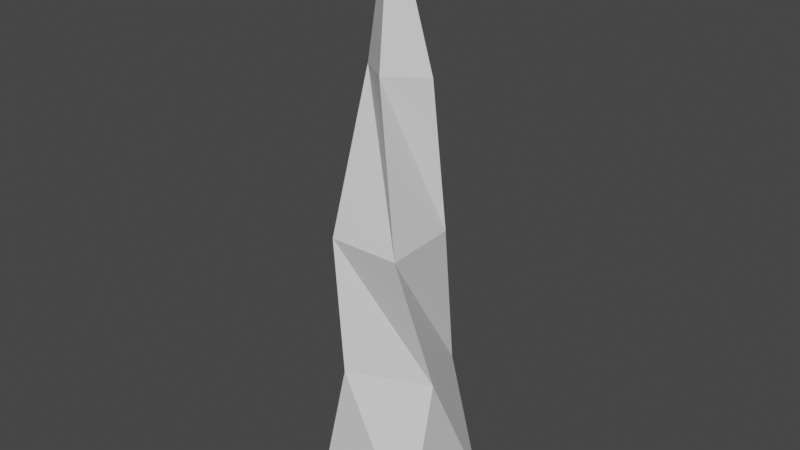 # Source: spike_big.blend  (saved by Blender 3.6.11; exported with 4.5.12 LTS)
import bpy
from mathutils import Matrix  # noqa: F401  (used for matrix-valued properties, if any)

bpy.ops.wm.read_factory_settings(use_empty=True)
scene = bpy.context.scene
scene.name = 'Scene'

# ---- collections
col_collection = bpy.data.collections.new('Collection'); scene.collection.children.link(col_collection)

# ---- materials (node trees are filled in below, after node groups)
mat_material = bpy.data.materials.new('Material')
mat_material.alpha_threshold = 0.0
mat_material.use_transparent_shadow = False
mat_material.roughness = 0.5
mat_material.line_color = (0.0, 0.0, 0.0, 1.0)

# ---- material node trees
mat_material.use_nodes = True; mat_material.node_tree.nodes.clear()
_N = mat_material.node_tree.nodes; _L = mat_material.node_tree.links
n0 = _N.new('ShaderNodeOutputMaterial'); n0.name = 'Material Output'; n0.location = (300, 300)
n1 = _N.new('ShaderNodeBsdfPrincipled'); n1.name = 'Principled BSDF'; n1.location = (10, 300)
n1.distribution = 'GGX'
n1.subsurface_method = 'RANDOM_WALK_SKIN'
n1.inputs[3].default_value = 1.45
n1.inputs[27].default_value = (0.0, 0.0, 0.0, 1.0)
n1.inputs[28].default_value = 1.0
_L.new(n1.outputs[0], n0.inputs[0])
n0.is_active_output = True

# ---- world
world_world = bpy.data.worlds.new('World'); scene.world = world_world
world_world.use_nodes = True; world_world.node_tree.nodes.clear()
_N = world_world.node_tree.nodes; _L = world_world.node_tree.links
n0 = _N.new('ShaderNodeOutputWorld'); n0.name = 'World Output'; n0.location = (300, 300)
n1 = _N.new('ShaderNodeBackground'); n1.name = 'Background'; n1.location = (10, 300)
n1.inputs[0].default_value = (0.05088, 0.05088, 0.05088, 1.0)
_L.new(n1.outputs[0], n0.inputs[0])
n0.is_active_output = True
world_world.color = (0.05088, 0.05088, 0.05088)
world_world.use_sun_shadow = False
world_world.sun_shadow_jitter_overblur = 0.0

# ---- meshes
me_cube = bpy.data.meshes.new('Cube')
me_cube.from_pydata([(-0.01603, -0.08995, 5.519), (-0.04138, 0.2948, 4.078), (-0.3417, 0.2032, 2.733), (0.2971, 0.04053, 4.106), (-0.3363, -0.463, 2.71), (-0.2971, -0.04053, 4.124), (0.3295, -0.463, 2.71), (0.324, 0.2032, 2.733), (0.5244, 0.5244, 0.002843), (-0.5244, -0.5244, 0.002843), (0.5244, -0.5244, 0.002843), (-0.5244, 0.5244, 0.002843), (0.04138, -0.2948, 4.153), (0.5182, -0.1824, 1.461), (-0.5182, 0.1824, 1.287), (0.1963, 0.5111, 1.275), (-0.1963, -0.5111, 1.472)], [], [(15, 7, 6, 13), (12, 0, 5), (5, 0, 1), (2, 1, 3, 7), (3, 0, 12), (1, 0, 3), (7, 3, 12, 6), (13, 6, 4, 16), (14, 2, 7, 15), (16, 4, 2, 14), (4, 5, 1, 2), (6, 12, 5, 4), (9, 16, 14, 11), (11, 14, 15, 8), (10, 13, 16, 9), (8, 15, 13, 10)])
_uv = me_cube.uv_layers.new(name='UVMap')
_uv.uv.foreach_set('vector', [0.5312, 0.5625, 0.5625, 0.625, 0.5625, 0.75, 0.5312, 0.75, 0.5938, 0.9375, 0.625, 1.0, 0.5938, 1.0, 0.5938, 0.1875, 0.625, 0.25, 0.5938, 0.25, 0.5625, 0.375, 0.5938, 0.4375, 0.5938, 0.5, 0.5625, 0.5, 0.5938, 0.6875, 0.625, 0.75, 0.5938, 0.75, 0.5938, 0.4375, 0.625, 0.5, 0.5938, 0.5, 0.5625, 0.625, 0.5938, 0.6875, 0.5938, 0.75, 0.5625, 0.75, 0.5312, 0.8125, 0.5625, 0.875, 0.5625, 1.0, 0.5312, 1.0, 0.5312, 0.3125, 0.5625, 0.375, 0.5625, 0.5, 0.5312, 0.5, 0.5312, 0.0625, 0.5625, 0.125, 0.5625, 0.25, 0.5312, 0.25, 0.5625, 0.125, 0.5938, 0.1875, 0.5938, 0.25, 0.5625, 0.25, 0.5625, 0.875, 0.5938, 0.9375, 0.5938, 1.0, 0.5625, 1.0, 0.5, 0.0, 0.5312, 0.0625, 0.5312, 0.25, 0.5, 0.25, 0.5, 0.25, 0.5312, 0.3125, 0.5312, 0.5, 0.5, 0.5, 0.5, 0.75, 0.5312, 0.8125, 0.5312, 1.0, 0.5, 1.0, 0.5, 0.5, 0.5312, 0.5625, 0.5312, 0.75, 0.5, 0.75])
me_cube.materials.append(mat_material)
me_cube.use_mirror_vertex_groups = False
me_cube.update()

# ---- objects
ob_cube = bpy.data.objects.new('Cube', me_cube)

# ---- transforms, parenting, visibility, modifiers, constraints
ob_cube.location = (0.0, 0.0, 0.0)
ob_cube.lock_rotations_4d = False
ob_cube.empty_display_type = 'ARROWS'
ob_cube.lineart.crease_threshold = 0.0

# ---- collection membership
col_collection.objects.link(ob_cube)

# ---- scene / render settings (as saved in the file)
scene.frame_start = 1; scene.frame_end = 250; scene.frame_set(1)
scene.render.engine = 'BLENDER_EEVEE_NEXT'
scene.cycles.sampling_pattern = 'TABULATED_SOBOL'
scene.view_settings.view_transform = 'Filmic'
bpy.context.view_layer.update()

# ---- added for rendering (the .blend has no active camera and no usable light): camera, sun
cam_auto = bpy.data.cameras.new('AutoCamera')
cam_auto.lens = 50.0
cam_auto.sensor_width = 36.0
cam_auto.clip_end = 1000.0
ob_auto_camera = bpy.data.objects.new('AutoCamera', cam_auto)
scene.collection.objects.link(ob_auto_camera)
ob_auto_camera.location = (5.28503, -6.34203, 6.98898)
ob_auto_camera.rotation_euler = (1.09748, -7.21219e-08, 0.694738)
scene.camera = ob_auto_camera
light_auto_sun = bpy.data.lights.new('AutoSun', 'SUN')
light_auto_sun.energy = 3.0
light_auto_sun.angle = 0.0523599
ob_auto_sun = bpy.data.objects.new('AutoSun', light_auto_sun)
scene.collection.objects.link(ob_auto_sun)
ob_auto_sun.rotation_euler = (0.872665, 0.174533, 0.523599)
bpy.context.view_layer.update()
